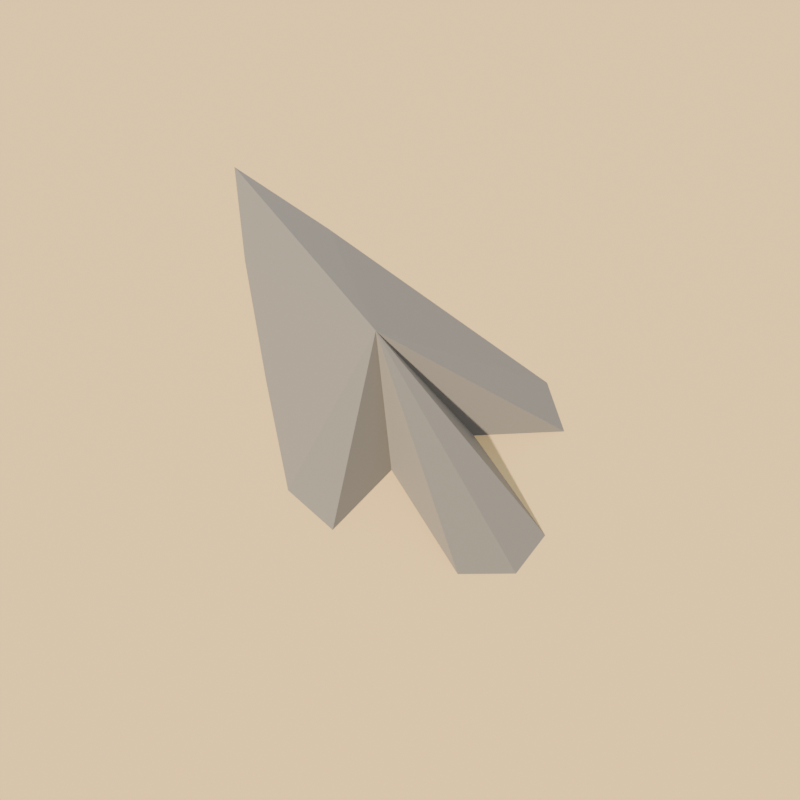 # Source: finds.blend  (saved by Blender 4.5.92; exported with 4.5.12 LTS)
import bpy
from mathutils import Matrix  # noqa: F401  (used for matrix-valued properties, if any)

bpy.ops.wm.read_factory_settings(use_empty=True)
scene = bpy.context.scene
scene.name = 'Arrow_1'

# ---- collections
col_arrow_1_asset = bpy.data.collections.new('Arrow_1.Asset'); scene.collection.children.link(col_arrow_1_asset)
col_arrow_1_studio = bpy.data.collections.new('Arrow_1.Studio'); scene.collection.children.link(col_arrow_1_studio)

# ---- materials (node trees are filled in below, after node groups)
mat_cgl_f_flint = bpy.data.materials.new('cgl_f_flint')
mat_cgl_f_flint.diffuse_color = (0.2542, 0.2159, 0.1683, 1.0)
mat_cgl_kb_sand = bpy.data.materials.new('cgl_kb_sand')
mat_cgl_kb_sand.diffuse_color = (0.7682, 0.521, 0.2384, 1.0)

# ---- material node trees
mat_cgl_f_flint.use_nodes = True; mat_cgl_f_flint.node_tree.nodes.clear()
_N = mat_cgl_f_flint.node_tree.nodes; _L = mat_cgl_f_flint.node_tree.links
n0 = _N.new('ShaderNodeBsdfPrincipled'); n0.name = 'Principled BSDF'; n0.location = (-200, 100)
n0.inputs[0].default_value = (0.2542, 0.2159, 0.1683, 1.0)
n0.inputs[2].default_value = 0.6
n1 = _N.new('ShaderNodeOutputMaterial'); n1.name = 'Material Output'; n1.location = (200, 100)
_L.new(n0.outputs[0], n1.inputs[0])
n1.is_active_output = True
mat_cgl_kb_sand.use_nodes = True; mat_cgl_kb_sand.node_tree.nodes.clear()
_N = mat_cgl_kb_sand.node_tree.nodes; _L = mat_cgl_kb_sand.node_tree.links
n0 = _N.new('ShaderNodeBsdfPrincipled'); n0.name = 'Principled BSDF'; n0.location = (-200, 100)
n0.inputs[0].default_value = (0.7682, 0.521, 0.2384, 1.0)
n0.inputs[2].default_value = 0.95
n1 = _N.new('ShaderNodeOutputMaterial'); n1.name = 'Material Output'; n1.location = (200, 100)
_L.new(n0.outputs[0], n1.inputs[0])
n1.is_active_output = True

# ---- world
world_arrow_1_world = bpy.data.worlds.new('Arrow_1.World'); scene.world = world_arrow_1_world
world_arrow_1_world.use_nodes = True; world_arrow_1_world.node_tree.nodes.clear()
_N = world_arrow_1_world.node_tree.nodes; _L = world_arrow_1_world.node_tree.links
n0 = _N.new('ShaderNodeBackground'); n0.name = 'Background'; n0.location = (-200, 100)
n0.inputs[0].default_value = (0.55, 0.62, 0.72, 1.0)
n0.inputs[1].default_value = 0.6
n1 = _N.new('ShaderNodeOutputWorld'); n1.name = 'World Output'; n1.location = (200, 100)
_L.new(n0.outputs[0], n1.inputs[0])
n1.is_active_output = True

# ---- cameras
cam_arrow_1_cam_002 = bpy.data.cameras.new('Arrow_1.cam.002')
cam_arrow_1_cam_002.lens = 85.0

# ---- lights
light_arrow_1_sun_002 = bpy.data.lights.new('Arrow_1.sun.002', 'SUN')
light_arrow_1_sun_002.color = (1.0, 0.93, 0.8)
light_arrow_1_sun_002.angle = 0.04363
light_arrow_1_sun_002.energy = 4.2
light_arrow_1_fill_002 = bpy.data.lights.new('Arrow_1.fill.002', 'AREA')
light_arrow_1_fill_002.color = (0.75, 0.85, 1.0)
light_arrow_1_fill_002.energy = 350.0
light_arrow_1_fill_002.size = 6.0

# ---- meshes
me_a_010 = bpy.data.meshes.new('a.010')
me_a_010.from_pydata([(0.0, 0.03, 0.0), (0.004745, 0.0168, 0.0), (0.009754, 0.0012, 0.0), (0.014, -0.012, 0.0), (0.01232, -0.018, 0.0), (0.00448, -0.0144, 0.0), (0.00448, -0.0276, 0.0), (0.0, -0.03, 0.0), (-0.004622, -0.0276, 0.0), (-0.004348, -0.0144, 0.0), (-0.01231, -0.018, 0.0), (-0.01392, -0.012, 0.0), (-0.009931, 0.0012, 0.0), (-0.00491, 0.0168, 0.0), (0.0, -0.003, 0.006), (0.0, -0.003, -0.006)], [], [(0, 1, 14), (1, 2, 14), (2, 3, 14), (3, 4, 14), (4, 5, 14), (5, 6, 14), (6, 7, 14), (7, 8, 14), (8, 9, 14), (9, 10, 14), (10, 11, 14), (11, 12, 14), (12, 13, 14), (13, 0, 14), (1, 0, 15), (2, 1, 15), (3, 2, 15), (4, 3, 15), (5, 4, 15), (6, 5, 15), (7, 6, 15), (8, 7, 15), (9, 8, 15), (10, 9, 15), (11, 10, 15), (12, 11, 15), (13, 12, 15), (0, 13, 15)])
me_a_010.materials.append(mat_cgl_f_flint)
me_a_010.update()
me_plane_146 = bpy.data.meshes.new('Plane.146')
me_plane_146.from_pydata([(-30.0, -30.0, 0.0), (30.0, -30.0, 0.0), (-30.0, 30.0, 0.0), (30.0, 30.0, 0.0)], [], [(0, 1, 3, 2)])
_uv = me_plane_146.uv_layers.new(name='UVMap')
_uv.uv.foreach_set('vector', [0.0, 0.0, 1.0, 0.0, 1.0, 1.0, 0.0, 1.0])
me_plane_146.materials.append(mat_cgl_kb_sand)
me_plane_146.update()

# ---- objects
ob_arrow_1 = bpy.data.objects.new('Arrow_1', None)
ob_a = bpy.data.objects.new('a', me_a_010)
ob_arrow_1_cam = bpy.data.objects.new('Arrow_1.cam', cam_arrow_1_cam_002)
ob_arrow_1_sun = bpy.data.objects.new('Arrow_1.sun', light_arrow_1_sun_002)
ob_arrow_1_fill = bpy.data.objects.new('Arrow_1.fill', light_arrow_1_fill_002)
ob_arrow_1_floor = bpy.data.objects.new('Arrow_1.floor', me_plane_146)

# ---- transforms, parenting, visibility, modifiers, constraints
ob_arrow_1.location = (0.0, 0.0, 0.0)
ob_a.parent = ob_arrow_1
ob_a.location = (0.0, 0.0, 0.0)
ob_arrow_1_cam.location = (-0.05455, -0.1105, 0.1394)
ob_arrow_1_cam.rotation_euler = (0.6981, 8.52e-08, -0.4887)
ob_arrow_1_sun.location = (0.0, 0.0, 0.0)
ob_arrow_1_sun.rotation_euler = (0.8727, 0.0, -1.449)
ob_arrow_1_fill.location = (2.347, 4.415, 4.0)
ob_arrow_1_fill.rotation_euler = (1.03, -2.599e-08, 2.653)
ob_arrow_1_floor.location = (0.0, 0.0, 0.0)

# ---- collection membership
col_arrow_1_asset.objects.link(ob_arrow_1)
col_arrow_1_asset.objects.link(ob_a)
col_arrow_1_studio.objects.link(ob_arrow_1_cam)
col_arrow_1_studio.objects.link(ob_arrow_1_sun)
col_arrow_1_studio.objects.link(ob_arrow_1_fill)
col_arrow_1_studio.objects.link(ob_arrow_1_floor)

# ---- scene / render settings (as saved in the file)
scene.camera = ob_arrow_1_cam
scene.frame_start = 1; scene.frame_end = 250; scene.frame_set(1)
scene.render.engine = 'BLENDER_EEVEE_NEXT'
scene.render.image_settings.exr_codec = 'NONE'
scene.render.resolution_x = 512
scene.render.resolution_y = 512
scene.render.simplify_subdivision_render = 0
scene.render.simplify_child_particles_render = 0.0
scene.eevee.taa_render_samples = 48
scene.eevee.use_volume_custom_range = False
scene.eevee.use_fast_gi = False
scene.view_settings.look = 'AgX - Medium High Contrast'
scene.view_settings.white_balance_temperature = 0.0
scene.view_settings.white_balance_tint = 0.0
scene.view_settings.white_balance_whitepoint = (2.97, 0.5193, -0.0414)
bpy.context.view_layer.update()
